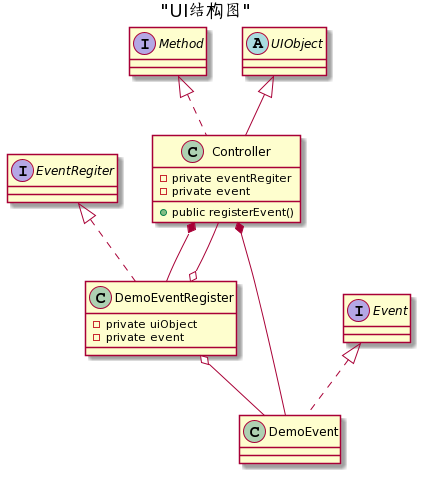

The diagram above was rendered by PlantUML. Its source (embedded in the PNG):
@startuml
Title "UI结构图"
interface Method
interface Event
interface EventRegiter
abstract class UIObject

UIObject <|-- Controller
Method <|.. Controller
EventRegiter <|.. DemoEventRegister
Event <|.. DemoEvent

Controller *-- DemoEventRegister
Controller *-- DemoEvent
DemoEventRegister o-- Controller
DemoEventRegister o-- DemoEvent

class Controller {
 - private eventRegiter
 - private event
 + public registerEvent()
}

class DemoEventRegister {
 - private uiObject
 - private event
}

class DemoEvent {}
@enduml